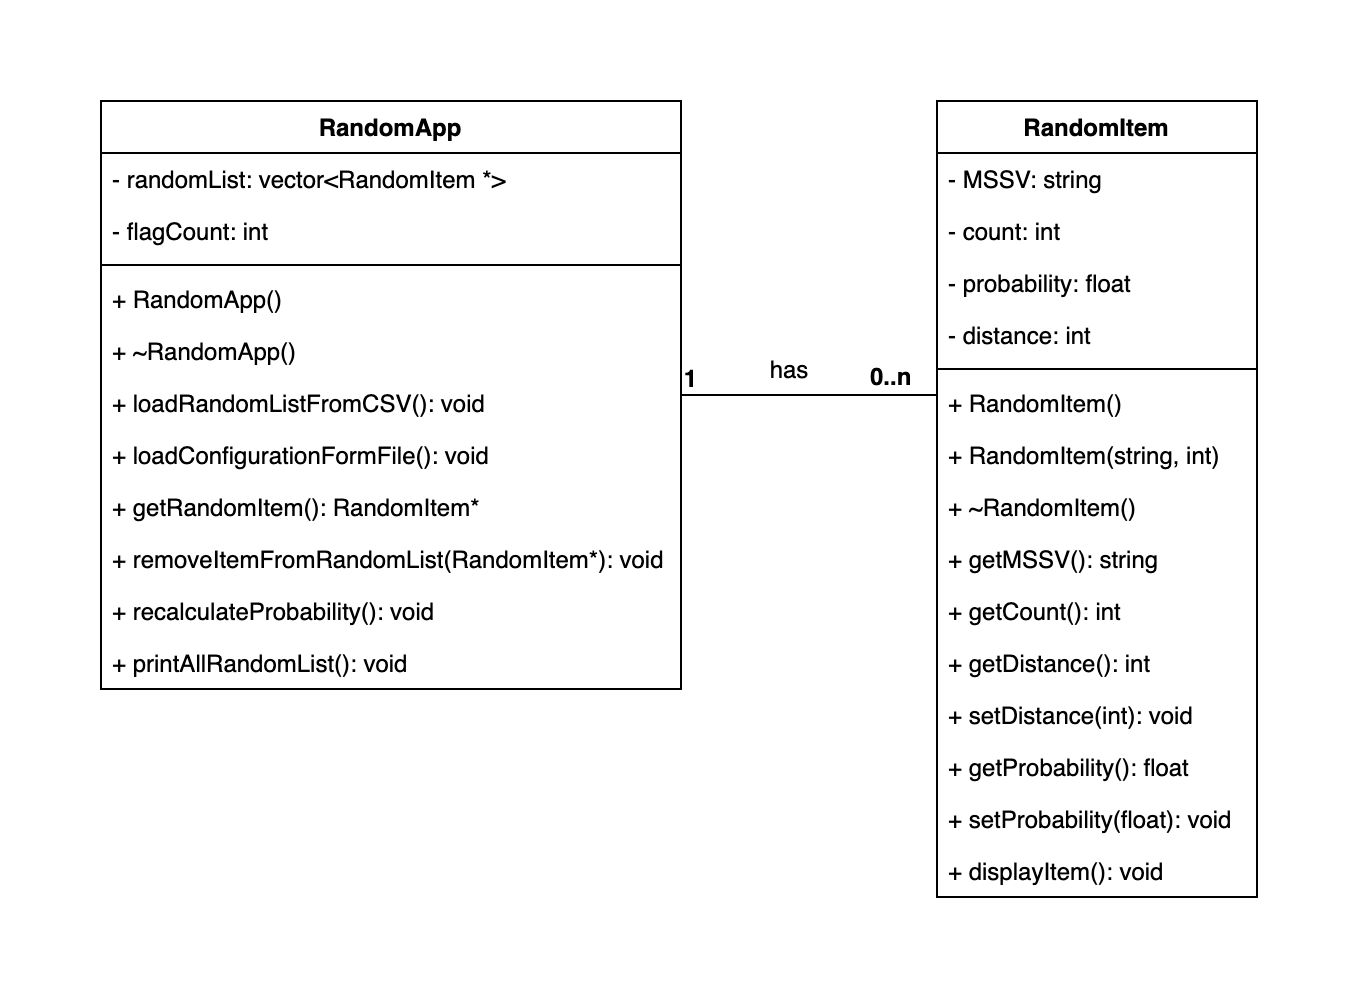

The diagram above was exported from draw.io. Its source (the exported page's mxGraphModel, read from the mxfile embedded in the PNG):
<mxGraphModel dx="614" dy="403" grid="1" gridSize="10" guides="1" tooltips="1" connect="1" arrows="1" fold="1" page="1" pageScale="1" pageWidth="827" pageHeight="1169" math="0" shadow="0">
  <root>
    <mxCell id="WIyWlLk6GJQsqaUBKTNV-0" />
    <mxCell id="WIyWlLk6GJQsqaUBKTNV-1" parent="WIyWlLk6GJQsqaUBKTNV-0" />
    <mxCell id="zkfFHV4jXpPFQw0GAbJ--0" value="RandomApp" style="swimlane;fontStyle=1;align=center;verticalAlign=top;childLayout=stackLayout;horizontal=1;startSize=26;horizontalStack=0;resizeParent=1;resizeLast=0;collapsible=1;marginBottom=0;rounded=0;shadow=0;strokeWidth=1;" parent="WIyWlLk6GJQsqaUBKTNV-1" vertex="1">
      <mxGeometry x="90" y="120" width="290" height="294" as="geometry">
        <mxRectangle x="230" y="140" width="160" height="26" as="alternateBounds" />
      </mxGeometry>
    </mxCell>
    <mxCell id="zkfFHV4jXpPFQw0GAbJ--1" value="- randomList: vector&lt;RandomItem *&gt;" style="text;align=left;verticalAlign=top;spacingLeft=4;spacingRight=4;overflow=hidden;rotatable=0;points=[[0,0.5],[1,0.5]];portConstraint=eastwest;fontStyle=0" parent="zkfFHV4jXpPFQw0GAbJ--0" vertex="1">
      <mxGeometry y="26" width="290" height="26" as="geometry" />
    </mxCell>
    <mxCell id="DOKZvFKmGLtEon3dC5vD-9" value="- flagCount: int" style="text;align=left;verticalAlign=top;spacingLeft=4;spacingRight=4;overflow=hidden;rotatable=0;points=[[0,0.5],[1,0.5]];portConstraint=eastwest;fontStyle=0" vertex="1" parent="zkfFHV4jXpPFQw0GAbJ--0">
      <mxGeometry y="52" width="290" height="26" as="geometry" />
    </mxCell>
    <mxCell id="zkfFHV4jXpPFQw0GAbJ--4" value="" style="line;html=1;strokeWidth=1;align=left;verticalAlign=middle;spacingTop=-1;spacingLeft=3;spacingRight=3;rotatable=0;labelPosition=right;points=[];portConstraint=eastwest;" parent="zkfFHV4jXpPFQw0GAbJ--0" vertex="1">
      <mxGeometry y="78" width="290" height="8" as="geometry" />
    </mxCell>
    <mxCell id="zkfFHV4jXpPFQw0GAbJ--5" value="+ RandomApp()" style="text;align=left;verticalAlign=top;spacingLeft=4;spacingRight=4;overflow=hidden;rotatable=0;points=[[0,0.5],[1,0.5]];portConstraint=eastwest;" parent="zkfFHV4jXpPFQw0GAbJ--0" vertex="1">
      <mxGeometry y="86" width="290" height="26" as="geometry" />
    </mxCell>
    <mxCell id="DOKZvFKmGLtEon3dC5vD-14" value="+ ~RandomApp()" style="text;align=left;verticalAlign=top;spacingLeft=4;spacingRight=4;overflow=hidden;rotatable=0;points=[[0,0.5],[1,0.5]];portConstraint=eastwest;" vertex="1" parent="zkfFHV4jXpPFQw0GAbJ--0">
      <mxGeometry y="112" width="290" height="26" as="geometry" />
    </mxCell>
    <mxCell id="DOKZvFKmGLtEon3dC5vD-13" value="+ loadRandomListFromCSV(): void" style="text;align=left;verticalAlign=top;spacingLeft=4;spacingRight=4;overflow=hidden;rotatable=0;points=[[0,0.5],[1,0.5]];portConstraint=eastwest;" vertex="1" parent="zkfFHV4jXpPFQw0GAbJ--0">
      <mxGeometry y="138" width="290" height="26" as="geometry" />
    </mxCell>
    <mxCell id="DOKZvFKmGLtEon3dC5vD-12" value="+ loadConfigurationFormFile(): void" style="text;align=left;verticalAlign=top;spacingLeft=4;spacingRight=4;overflow=hidden;rotatable=0;points=[[0,0.5],[1,0.5]];portConstraint=eastwest;" vertex="1" parent="zkfFHV4jXpPFQw0GAbJ--0">
      <mxGeometry y="164" width="290" height="26" as="geometry" />
    </mxCell>
    <mxCell id="DOKZvFKmGLtEon3dC5vD-11" value="+ getRandomItem(): RandomItem*" style="text;align=left;verticalAlign=top;spacingLeft=4;spacingRight=4;overflow=hidden;rotatable=0;points=[[0,0.5],[1,0.5]];portConstraint=eastwest;" vertex="1" parent="zkfFHV4jXpPFQw0GAbJ--0">
      <mxGeometry y="190" width="290" height="26" as="geometry" />
    </mxCell>
    <mxCell id="DOKZvFKmGLtEon3dC5vD-10" value="+ removeItemFromRandomList(RandomItem*): void" style="text;align=left;verticalAlign=top;spacingLeft=4;spacingRight=4;overflow=hidden;rotatable=0;points=[[0,0.5],[1,0.5]];portConstraint=eastwest;" vertex="1" parent="zkfFHV4jXpPFQw0GAbJ--0">
      <mxGeometry y="216" width="290" height="26" as="geometry" />
    </mxCell>
    <mxCell id="DOKZvFKmGLtEon3dC5vD-15" value="+ recalculateProbability(): void" style="text;align=left;verticalAlign=top;spacingLeft=4;spacingRight=4;overflow=hidden;rotatable=0;points=[[0,0.5],[1,0.5]];portConstraint=eastwest;" vertex="1" parent="zkfFHV4jXpPFQw0GAbJ--0">
      <mxGeometry y="242" width="290" height="26" as="geometry" />
    </mxCell>
    <mxCell id="DOKZvFKmGLtEon3dC5vD-16" value="+ printAllRandomList(): void" style="text;align=left;verticalAlign=top;spacingLeft=4;spacingRight=4;overflow=hidden;rotatable=0;points=[[0,0.5],[1,0.5]];portConstraint=eastwest;" vertex="1" parent="zkfFHV4jXpPFQw0GAbJ--0">
      <mxGeometry y="268" width="290" height="26" as="geometry" />
    </mxCell>
    <mxCell id="zkfFHV4jXpPFQw0GAbJ--17" value="RandomItem" style="swimlane;fontStyle=1;align=center;verticalAlign=top;childLayout=stackLayout;horizontal=1;startSize=26;horizontalStack=0;resizeParent=1;resizeLast=0;collapsible=1;marginBottom=0;rounded=0;shadow=0;strokeWidth=1;" parent="WIyWlLk6GJQsqaUBKTNV-1" vertex="1">
      <mxGeometry x="508" y="120" width="160" height="398" as="geometry">
        <mxRectangle x="550" y="140" width="160" height="26" as="alternateBounds" />
      </mxGeometry>
    </mxCell>
    <mxCell id="zkfFHV4jXpPFQw0GAbJ--18" value="- MSSV: string " style="text;align=left;verticalAlign=top;spacingLeft=4;spacingRight=4;overflow=hidden;rotatable=0;points=[[0,0.5],[1,0.5]];portConstraint=eastwest;" parent="zkfFHV4jXpPFQw0GAbJ--17" vertex="1">
      <mxGeometry y="26" width="160" height="26" as="geometry" />
    </mxCell>
    <mxCell id="zkfFHV4jXpPFQw0GAbJ--19" value="- count: int" style="text;align=left;verticalAlign=top;spacingLeft=4;spacingRight=4;overflow=hidden;rotatable=0;points=[[0,0.5],[1,0.5]];portConstraint=eastwest;rounded=0;shadow=0;html=0;" parent="zkfFHV4jXpPFQw0GAbJ--17" vertex="1">
      <mxGeometry y="52" width="160" height="26" as="geometry" />
    </mxCell>
    <mxCell id="zkfFHV4jXpPFQw0GAbJ--20" value="- probability: float" style="text;align=left;verticalAlign=top;spacingLeft=4;spacingRight=4;overflow=hidden;rotatable=0;points=[[0,0.5],[1,0.5]];portConstraint=eastwest;rounded=0;shadow=0;html=0;" parent="zkfFHV4jXpPFQw0GAbJ--17" vertex="1">
      <mxGeometry y="78" width="160" height="26" as="geometry" />
    </mxCell>
    <mxCell id="zkfFHV4jXpPFQw0GAbJ--21" value="- distance: int" style="text;align=left;verticalAlign=top;spacingLeft=4;spacingRight=4;overflow=hidden;rotatable=0;points=[[0,0.5],[1,0.5]];portConstraint=eastwest;rounded=0;shadow=0;html=0;" parent="zkfFHV4jXpPFQw0GAbJ--17" vertex="1">
      <mxGeometry y="104" width="160" height="26" as="geometry" />
    </mxCell>
    <mxCell id="zkfFHV4jXpPFQw0GAbJ--23" value="" style="line;html=1;strokeWidth=1;align=left;verticalAlign=middle;spacingTop=-1;spacingLeft=3;spacingRight=3;rotatable=0;labelPosition=right;points=[];portConstraint=eastwest;" parent="zkfFHV4jXpPFQw0GAbJ--17" vertex="1">
      <mxGeometry y="130" width="160" height="8" as="geometry" />
    </mxCell>
    <mxCell id="zkfFHV4jXpPFQw0GAbJ--24" value="+ RandomItem()" style="text;align=left;verticalAlign=top;spacingLeft=4;spacingRight=4;overflow=hidden;rotatable=0;points=[[0,0.5],[1,0.5]];portConstraint=eastwest;" parent="zkfFHV4jXpPFQw0GAbJ--17" vertex="1">
      <mxGeometry y="138" width="160" height="26" as="geometry" />
    </mxCell>
    <mxCell id="zkfFHV4jXpPFQw0GAbJ--25" value="+ RandomItem(string, int)" style="text;align=left;verticalAlign=top;spacingLeft=4;spacingRight=4;overflow=hidden;rotatable=0;points=[[0,0.5],[1,0.5]];portConstraint=eastwest;" parent="zkfFHV4jXpPFQw0GAbJ--17" vertex="1">
      <mxGeometry y="164" width="160" height="26" as="geometry" />
    </mxCell>
    <mxCell id="DOKZvFKmGLtEon3dC5vD-1" value="+ ~RandomItem()" style="text;align=left;verticalAlign=top;spacingLeft=4;spacingRight=4;overflow=hidden;rotatable=0;points=[[0,0.5],[1,0.5]];portConstraint=eastwest;" vertex="1" parent="zkfFHV4jXpPFQw0GAbJ--17">
      <mxGeometry y="190" width="160" height="26" as="geometry" />
    </mxCell>
    <mxCell id="DOKZvFKmGLtEon3dC5vD-0" value="+ getMSSV(): string" style="text;align=left;verticalAlign=top;spacingLeft=4;spacingRight=4;overflow=hidden;rotatable=0;points=[[0,0.5],[1,0.5]];portConstraint=eastwest;" vertex="1" parent="zkfFHV4jXpPFQw0GAbJ--17">
      <mxGeometry y="216" width="160" height="26" as="geometry" />
    </mxCell>
    <mxCell id="DOKZvFKmGLtEon3dC5vD-6" value="+ getCount(): int" style="text;align=left;verticalAlign=top;spacingLeft=4;spacingRight=4;overflow=hidden;rotatable=0;points=[[0,0.5],[1,0.5]];portConstraint=eastwest;" vertex="1" parent="zkfFHV4jXpPFQw0GAbJ--17">
      <mxGeometry y="242" width="160" height="26" as="geometry" />
    </mxCell>
    <mxCell id="DOKZvFKmGLtEon3dC5vD-5" value="+ getDistance(): int" style="text;align=left;verticalAlign=top;spacingLeft=4;spacingRight=4;overflow=hidden;rotatable=0;points=[[0,0.5],[1,0.5]];portConstraint=eastwest;" vertex="1" parent="zkfFHV4jXpPFQw0GAbJ--17">
      <mxGeometry y="268" width="160" height="26" as="geometry" />
    </mxCell>
    <mxCell id="DOKZvFKmGLtEon3dC5vD-7" value="+ setDistance(int): void" style="text;align=left;verticalAlign=top;spacingLeft=4;spacingRight=4;overflow=hidden;rotatable=0;points=[[0,0.5],[1,0.5]];portConstraint=eastwest;" vertex="1" parent="zkfFHV4jXpPFQw0GAbJ--17">
      <mxGeometry y="294" width="160" height="26" as="geometry" />
    </mxCell>
    <mxCell id="DOKZvFKmGLtEon3dC5vD-4" value="+ getProbability(): float" style="text;align=left;verticalAlign=top;spacingLeft=4;spacingRight=4;overflow=hidden;rotatable=0;points=[[0,0.5],[1,0.5]];portConstraint=eastwest;" vertex="1" parent="zkfFHV4jXpPFQw0GAbJ--17">
      <mxGeometry y="320" width="160" height="26" as="geometry" />
    </mxCell>
    <mxCell id="DOKZvFKmGLtEon3dC5vD-3" value="+ setProbability(float): void" style="text;align=left;verticalAlign=top;spacingLeft=4;spacingRight=4;overflow=hidden;rotatable=0;points=[[0,0.5],[1,0.5]];portConstraint=eastwest;" vertex="1" parent="zkfFHV4jXpPFQw0GAbJ--17">
      <mxGeometry y="346" width="160" height="26" as="geometry" />
    </mxCell>
    <mxCell id="DOKZvFKmGLtEon3dC5vD-2" value="+ displayItem(): void" style="text;align=left;verticalAlign=top;spacingLeft=4;spacingRight=4;overflow=hidden;rotatable=0;points=[[0,0.5],[1,0.5]];portConstraint=eastwest;" vertex="1" parent="zkfFHV4jXpPFQw0GAbJ--17">
      <mxGeometry y="372" width="160" height="26" as="geometry" />
    </mxCell>
    <mxCell id="zkfFHV4jXpPFQw0GAbJ--26" value="" style="endArrow=none;shadow=0;strokeWidth=1;rounded=0;curved=0;endFill=0;edgeStyle=elbowEdgeStyle;elbow=vertical;" parent="WIyWlLk6GJQsqaUBKTNV-1" source="zkfFHV4jXpPFQw0GAbJ--0" target="zkfFHV4jXpPFQw0GAbJ--17" edge="1">
      <mxGeometry x="0.5" y="41" relative="1" as="geometry">
        <mxPoint x="380" y="192" as="sourcePoint" />
        <mxPoint x="540" y="192" as="targetPoint" />
        <mxPoint x="-40" y="32" as="offset" />
      </mxGeometry>
    </mxCell>
    <mxCell id="zkfFHV4jXpPFQw0GAbJ--27" value="0..n" style="resizable=0;align=left;verticalAlign=bottom;labelBackgroundColor=none;fontSize=12;fontStyle=1" parent="zkfFHV4jXpPFQw0GAbJ--26" connectable="0" vertex="1">
      <mxGeometry x="-1" relative="1" as="geometry">
        <mxPoint x="93" as="offset" />
      </mxGeometry>
    </mxCell>
    <mxCell id="zkfFHV4jXpPFQw0GAbJ--28" value="1" style="resizable=0;align=right;verticalAlign=bottom;labelBackgroundColor=none;fontSize=12;fontStyle=1" parent="zkfFHV4jXpPFQw0GAbJ--26" connectable="0" vertex="1">
      <mxGeometry x="1" relative="1" as="geometry">
        <mxPoint x="-118" y="1" as="offset" />
      </mxGeometry>
    </mxCell>
    <mxCell id="DOKZvFKmGLtEon3dC5vD-8" value="has" style="text;html=1;align=center;verticalAlign=middle;resizable=0;points=[];autosize=1;strokeColor=none;fillColor=none;" vertex="1" parent="WIyWlLk6GJQsqaUBKTNV-1">
      <mxGeometry x="414" y="240" width="40" height="30" as="geometry" />
    </mxCell>
  </root>
</mxGraphModel>